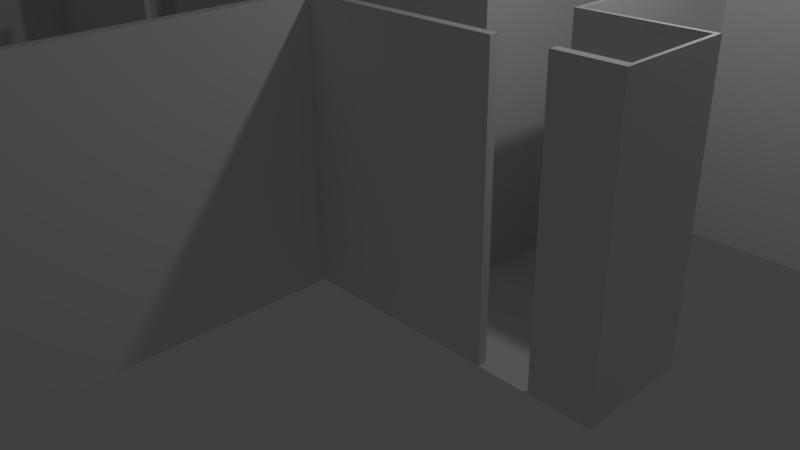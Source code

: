 # Source: cmike_6thfloor_wallexo.blend  (saved by Blender 2.76.0; exported with 4.5.12 LTS)
import bpy
from mathutils import Matrix  # noqa: F401  (used for matrix-valued properties, if any)

bpy.ops.wm.read_factory_settings(use_empty=True)
scene = bpy.context.scene
scene.name = 'Scene'

# ---- collections
col_collection_1 = bpy.data.collections.new('Collection 1'); scene.collection.children.link(col_collection_1)

# ---- materials (node trees are filled in below, after node groups)
mat_material = bpy.data.materials.new('Material')
mat_material.alpha_threshold = 0.0
mat_material.use_transparent_shadow = False
mat_material.roughness = 0.5
mat_material.line_color = (0.0, 0.0, 0.0, 1.0)

# ---- material node trees

# ---- world
world_world = bpy.data.worlds.new('World'); scene.world = world_world
world_world.color = (0.05088, 0.05088, 0.05088)
world_world.use_sun_shadow = False
world_world.sun_shadow_jitter_overblur = 0.0
world_world.cycles.sampling_method = 'MANUAL'
world_world.cycles.sample_map_resolution = 256

# ---- cameras
cam_camera = bpy.data.cameras.new('Camera')
cam_camera.clip_end = 100.0
cam_camera.lens = 35.0
cam_camera.sensor_width = 32.0
cam_camera.sensor_height = 18.0
cam_camera.ortho_scale = 7.314
cam_camera.dof.focus_distance = 0.0
cam_camera.dof.aperture_fstop = 128.0

# ---- lights
light_lamp = bpy.data.lights.new('Lamp', 'POINT')
light_lamp.transmission_factor = 0.0
light_lamp.cutoff_distance = 30.0
light_lamp.energy = 100.0
light_lamp.shadow_buffer_clip_start = 1.001
light_lamp.shadow_soft_size = 0.1
light_lamp.shadow_maximum_resolution = 0.006
light_lamp.use_absolute_resolution = True
light_lamp.cycles.use_multiple_importance_sampling = False

# ---- meshes
me_cube = bpy.data.meshes.new('Cube')
me_cube.from_pydata([(0.1054, -0.881, 0.0272), (0.0993, -5.93, 0.0272), (-0.03445, -5.93, 0.0272), (-0.02836, -0.881, 0.0272), (0.0969, -0.881, 3.464), (0.0993, -5.93, 3.464), (-0.3679, -5.93, 3.131), (-0.03719, -0.881, 3.464), (0.1054, -0.7744, 0.0272), (-0.02835, -0.7744, 0.0272), (0.09709, -0.7744, 3.464), (-0.03665, -0.7744, 3.464), (-2.634, -0.881, 0.0272), (-2.648, -0.881, 3.464), (-2.634, -0.7744, 0.0272), (-2.648, -0.7744, 3.464), (0.09931, -6.03, 0.0272), (-0.03444, -6.03, 0.0272), (0.09931, -6.03, 3.464), (-0.03444, -6.03, 3.464), (-1.982, -5.93, 0.0272), (-1.676, -5.93, 3.131), (-1.982, -6.03, 0.0272), (-1.982, -6.03, 3.464), (-2.111, -5.93, 0.0272), (-2.111, -5.93, 3.464), (-2.112, -6.03, 0.0272), (-2.112, -6.03, 3.464), (-1.977, -7.416, 0.0272), (-1.977, -7.416, 3.464), (-2.234, -7.414, 0.1549), (-2.234, -7.414, 3.337), (-1.977, -7.546, 0.0272), (-1.977, -7.546, 3.464), (-2.106, -7.546, 0.0272), (-2.106, -7.546, 3.464), (-6.168, -7.357, 0.1549), (-6.168, -7.357, 3.337), (-6.296, -7.484, 0.0272), (-6.296, -7.484, 3.464), (-6.414, -7.354, 0.0272), (-6.414, -7.354, 3.464), (-6.414, -7.484, 0.0272), (-6.414, -7.484, 3.464), (-6.296, -1.013, 0.1715), (-6.296, -1.013, 3.32), (-6.414, -0.8683, 0.0272), (-6.414, -0.8683, 3.464), (-5.471, -0.6873, 0.4199), (-5.471, -0.6873, 3.358), (-6.414, -0.7933, 0.0272), (-6.414, -0.7933, 3.464), (-3.573, -0.8683, 0.0272), (-3.573, -0.8683, 3.464), (-3.573, -0.7933, 0.0272), (-3.573, -0.7933, 3.464), (-5.471, 0.4629, 0.4199), (-5.471, 0.4629, 3.358), (-6.414, 0.5689, 0.0272), (-6.414, 0.5689, 3.464), (-5.47, 0.6734, 0.0272), (-5.47, 0.6734, 3.464), (-6.414, 0.6734, 0.0272), (-6.414, 0.6734, 3.464), (-3.841, 0.5689, 0.0272), (-3.841, 0.5689, 3.464), (-3.841, 0.6734, 0.0272), (-3.841, 0.6734, 3.464), (-3.77, 0.5689, 0.0272), (-3.77, 0.5689, 3.464), (-3.77, 0.6734, 0.0272), (-3.77, 0.6734, 3.464), (-3.018, 0.5689, 0.0272), (-3.031, 0.5689, 3.464), (-3.018, 0.6734, 0.0272), (-3.031, 0.6734, 3.464), (-2.899, 0.5689, 0.0272), (-2.912, 0.5689, 3.464), (-2.899, 0.6734, 0.0272), (-2.912, 0.6734, 3.464), (-1.004, 0.5689, 0.0272), (-1.013, 0.5689, 3.464), (-1.004, 0.6734, 0.0272), (-1.013, 0.6734, 3.464), (-0.904, 0.5689, 0.0272), (-0.9134, 0.5689, 3.464), (-0.904, 0.6734, 0.0272), (-0.9134, 0.6734, 3.464), (-0.05492, 0.5689, 0.0272), (-0.072, 0.5689, 3.464), (-0.05492, 0.6734, 0.0272), (-0.072, 0.6734, 3.464), (0.01766, 0.5689, 0.0272), (0.0009125, 0.5689, 3.464), (0.01766, 0.6734, 0.0272), (0.0009125, 0.6734, 3.464), (1.219, 0.5689, 0.0272), (1.207, 0.5689, 3.464), (1.219, 0.6734, 0.0272), (1.207, 0.6734, 3.464), (1.306, 0.5689, 0.0272), (1.294, 0.5689, 3.464), (1.306, 0.6734, 0.0272), (1.294, 0.6734, 3.464), (1.205, 3.454, 0.0272), (1.197, 3.454, 3.464), (1.293, 3.454, 0.0272), (1.285, 3.454, 3.464), (1.204, 3.537, 0.0272), (1.197, 3.537, 3.464), (1.293, 3.537, 0.0272), (1.285, 3.537, 3.464), (0.203, 3.454, 0.0272), (0.1958, 3.454, 3.464), (0.2029, 3.537, 0.0272), (0.1957, 3.537, 3.464), (2.518, -0.881, 0.0272), (2.509, -0.881, 3.464), (2.518, -0.7744, 0.0272), (2.509, -0.7744, 3.464), (2.612, -0.881, 0.0272), (2.604, -0.881, 3.464), (2.612, -0.7744, 0.0272), (2.604, -0.7744, 3.464), (3.248, -0.881, 0.0272), (3.232, -0.881, 3.464), (3.248, -0.7744, 0.0272), (3.232, -0.7744, 3.464), (3.325, -0.881, 0.0272), (3.31, -0.881, 3.464), (3.325, -0.7744, 0.0272), (3.31, -0.7744, 3.464), (3.951, -0.881, 0.0272), (3.939, -0.881, 3.464), (3.949, -0.6903, 0.4067), (3.938, -0.6903, 3.38), (3.994, -0.881, 0.0272), (3.981, -0.881, 3.464), (3.994, -0.7744, 0.0272), (3.981, -0.7744, 3.464), (3.946, 0.3786, 0.4067), (3.937, 0.3786, 3.38), (3.988, 0.4627, 0.02721), (3.979, 0.4627, 3.464), (3.945, 0.5219, 0.02721), (3.936, 0.5219, 3.464), (3.988, 0.5219, 0.02721), (3.979, 0.5219, 3.464), (2.549, 0.4627, 0.02721), (2.542, 0.4627, 3.464), (2.549, 0.5219, 0.02721), (2.542, 0.5219, 3.464), (2.489, 0.4627, 0.02721), (2.483, 0.4627, 3.464), (2.489, 0.5219, 0.02721), (2.483, 0.5219, 3.464), (2.554, 3.382, 0.02721), (2.543, 3.382, 3.464), (2.495, 3.382, 0.02721), (2.484, 3.382, 3.464), (2.554, 3.457, 0.02721), (2.543, 3.457, 3.464), (2.495, 3.457, 0.02721), (2.484, 3.457, 3.464), (-2.106, -7.416, 0.0272), (-2.106, -7.416, 3.464), (-6.296, -7.21, 0.1715), (-6.296, -7.21, 3.32), (-6.296, -7.354, 0.0272), (-6.296, -7.354, 3.464), (-6.296, -0.8683, 0.0272), (-6.296, -0.8683, 3.464), (-2.235, -7.414, 1.256), (-6.169, -7.357, 1.256), (-3.787, -7.385, 0.1549), (-3.787, -7.385, 3.337), (-3.788, -7.385, 1.256), (-6.297, -7.21, 1.256), (-6.297, -1.013, 1.256), (-6.302, -4.111, 0.1715), (-6.302, -4.111, 3.32), (-6.303, -4.111, 1.256), (-5.471, -0.7933, 0.0272), (-5.471, -0.7933, 3.464), (-5.471, 0.5689, 0.0272), (-5.471, 0.5689, 3.464), (-2.235, -7.414, 1.394), (-6.169, -7.357, 1.394), (-3.789, -7.385, 1.394), (-6.297, -7.21, 1.4), (-6.297, -1.013, 1.4), (-6.303, -4.111, 1.4), (-2.235, -7.516, 1.394), (-2.234, -7.516, 3.337), (-6.17, -7.458, 1.394), (-6.168, -7.458, 3.337), (-3.787, -7.487, 3.337), (-3.789, -7.487, 1.394), (-6.393, -7.21, 1.4), (-6.392, -7.21, 3.32), (-6.398, -4.111, 3.32), (-6.399, -4.111, 1.4), (-5.559, -0.6873, 0.4199), (-5.559, -0.6873, 3.358), (-5.559, 0.4629, 0.4199), (-5.559, 0.4629, 3.358), (3.951, -0.7744, 0.0272), (3.939, -0.7744, 3.464), (3.945, 0.4627, 0.02721), (3.936, 0.4627, 3.464), (3.977, -0.6903, 0.4067), (3.966, -0.6903, 3.38), (3.973, 0.3786, 0.4067), (3.964, 0.3786, 3.38), (-0.3679, -5.93, 2.637), (-1.591, -5.93, 2.637), (-0.976, -5.93, 3.131), (-0.9943, -5.93, 0.0272), (-0.976, -5.93, 2.637), (-0.03445, -5.93, 1.746), (-0.03445, -5.93, 3.464), (-1.918, -5.93, 1.746), (-1.982, -5.93, 3.464), (-0.9943, -5.93, 3.464), (-0.976, -5.93, 1.746), (-0.2926, -5.93, 2.519), (-0.2926, -5.93, 3.206), (-1.67, -5.93, 2.519), (-1.75, -5.93, 3.206), (-0.9875, -5.93, 3.206), (-0.976, -5.93, 2.519), (-0.3679, -5.984, 2.637), (-0.3679, -5.984, 3.131), (-1.586, -5.984, 2.637), (-1.67, -5.984, 3.131), (-0.976, -5.984, 3.131), (-0.976, -5.984, 2.637), (-0.2926, -5.889, 2.519), (-0.2926, -5.889, 3.206), (-1.664, -5.889, 2.519), (-1.749, -5.889, 3.206), (-0.9814, -5.889, 3.206), (-0.976, -5.889, 2.519), (-0.3679, -5.889, 2.637), (-0.3679, -5.889, 3.131), (-1.595, -5.889, 2.637), (-1.679, -5.889, 3.131), (-0.9761, -5.889, 3.131), (-0.976, -5.889, 2.637), (3.529, 3.38, 0.03034), (3.529, 3.38, 3.467), (3.529, 3.456, 0.03034), (3.529, 3.456, 3.467), (1.204, 5.745, 0.0272), (1.293, 5.745, 0.0272), (0.2029, 5.745, 0.0272), (2.554, 5.745, 0.02721), (2.495, 5.745, 0.02721), (3.529, 5.745, 0.03034), (1.204, 5.839, 0.0272), (1.293, 5.839, 0.0272), (0.2029, 5.839, 0.0272), (2.554, 5.839, 0.02721), (2.495, 5.839, 0.02721), (3.529, 5.839, 0.03034), (1.293, 5.745, 3.661), (1.204, 5.745, 3.661), (0.2029, 5.745, 3.661), (2.495, 5.745, 3.661), (2.554, 5.745, 3.661), (3.529, 5.745, 3.664), (1.293, 5.839, 3.661), (1.204, 5.839, 3.661), (0.2029, 5.839, 3.661), (2.495, 5.839, 3.661), (2.554, 5.839, 3.661), (3.529, 5.839, 3.664), (-1.246, 3.454, 0.0272), (-1.26, 3.454, 3.464), (-1.246, 3.537, 0.0272), (-1.26, 3.537, 3.464), (4.98, 3.38, 0.03034), (4.98, 3.38, 3.467), (4.98, 3.456, 0.03034), (4.98, 3.456, 3.467), (-1.246, 5.839, 0.0272), (-1.246, 5.745, 0.0272), (4.98, 5.839, 0.03034), (4.98, 5.745, 0.03034), (-1.246, 5.839, 3.661), (-1.246, 5.745, 3.661), (4.98, 5.839, 3.664), (4.98, 5.745, 3.664), (-29.13, 21.01, 0.0272), (-29.26, 21.01, 3.464), (-29.13, 21.1, 0.0272), (-29.26, 21.1, 3.464), (32.89, 20.94, 0.03034), (32.89, 20.94, 3.467), (32.89, 21.02, 0.03034), (32.89, 21.02, 3.467), (-29.13, 23.4, 0.0272), (-29.13, 23.31, 0.0272), (32.89, 23.4, 0.03034), (32.89, 23.31, 0.03034), (-29.13, 23.4, 3.661), (-29.13, 23.31, 3.661), (32.89, 23.4, 3.664), (32.89, 23.31, 3.664), (7.517, 3.382, 0.03034), (10.05, 3.931, 0.03034), (12.59, 5.299, 0.03034), (15.13, 7.126, 0.03034), (17.67, 9.512, 0.03034), (20.2, 12.1, 0.03034), (22.74, 14.68, 0.03034), (25.28, 17.04, 0.03034), (27.82, 19.14, 0.03034), (30.35, 20.46, 0.03034), (30.35, 20.46, 3.467), (27.82, 19.14, 3.467), (25.28, 17.19, 3.467), (22.74, 14.83, 3.467), (20.2, 12.25, 3.467), (17.67, 9.664, 3.467), (15.13, 7.278, 3.467), (12.59, 5.299, 3.467), (10.05, 3.931, 3.467), (7.517, 3.382, 3.467), (7.517, 3.458, 3.467), (10.05, 4.007, 3.467), (12.59, 5.374, 3.467), (15.13, 7.354, 3.467), (17.67, 9.74, 3.467), (20.2, 12.33, 3.467), (22.74, 14.9, 3.467), (25.28, 17.27, 3.467), (27.82, 19.21, 3.467), (30.35, 20.53, 3.467), (30.35, 20.53, 0.03034), (27.82, 19.21, 0.03034), (25.28, 17.27, 0.03034), (22.74, 14.9, 0.03034), (20.2, 12.33, 0.03034), (17.67, 9.74, 0.03034), (15.13, 7.354, 0.03034), (12.59, 5.374, 0.03034), (10.05, 4.007, 0.03034), (7.517, 3.458, 0.03034), (7.517, 5.747, 0.03034), (10.05, 6.296, 0.03034), (12.59, 7.663, 0.03034), (15.13, 9.643, 0.03034), (17.67, 12.03, 0.03034), (20.2, 14.61, 0.03034), (22.74, 17.19, 0.03034), (25.28, 19.56, 0.03034), (27.82, 21.5, 0.03034), (30.35, 22.82, 0.03034), (30.35, 22.91, 0.03034), (27.82, 21.6, 0.03034), (25.28, 19.65, 0.03034), (22.74, 17.29, 0.03034), (20.2, 14.71, 0.03034), (17.67, 12.12, 0.03034), (15.13, 9.737, 0.03034), (12.59, 7.757, 0.03034), (10.05, 6.39, 0.03034), (7.517, 5.841, 0.03034), (7.517, 5.841, 3.664), (10.05, 6.39, 3.664), (12.59, 7.757, 3.664), (15.13, 9.737, 3.664), (17.67, 12.12, 3.664), (20.2, 14.71, 3.664), (22.74, 17.29, 3.664), (25.28, 19.65, 3.664), (27.82, 21.6, 3.664), (30.35, 22.91, 3.664), (30.35, 22.82, 3.664), (27.82, 21.5, 3.664), (25.28, 19.56, 3.664), (22.74, 17.19, 3.664), (20.2, 14.61, 3.664), (17.67, 12.03, 3.664), (15.13, 9.643, 3.664), (12.59, 7.663, 3.664), (10.05, 6.296, 3.664), (7.517, 5.747, 3.664), (-3.613, 5.745, 3.661), (-6.148, 6.241, 3.661), (-8.683, 7.566, 3.661), (-11.22, 9.514, 3.661), (-13.75, 11.88, 3.661), (-16.29, 14.46, 3.661), (-18.82, 17.04, 3.661), (-21.36, 19.42, 3.661), (-23.89, 21.39, 3.661), (-26.43, 22.76, 3.661), (-26.43, 22.76, 0.0272), (-23.89, 21.39, 0.0272), (-21.36, 19.42, 0.0272), (-18.82, 17.04, 0.0272), (-16.29, 14.46, 0.0272), (-13.75, 11.88, 0.0272), (-11.22, 9.514, 0.0272), (-8.683, 7.566, 0.0272), (-6.148, 6.241, 0.0272), (-3.613, 5.745, 0.0272), (-26.43, 22.85, 0.0272), (-23.89, 21.49, 0.0272), (-21.36, 19.51, 0.0272), (-18.82, 17.13, 0.0272), (-16.29, 14.55, 0.0272), (-13.75, 11.97, 0.0272), (-11.22, 9.608, 0.0272), (-8.683, 7.66, 0.0272), (-6.148, 6.335, 0.0272), (-3.613, 5.839, 0.0272), (-26.43, 22.85, 3.661), (-23.89, 21.49, 3.661), (-21.36, 19.51, 3.661), (-18.82, 17.13, 3.661), (-16.29, 14.55, 3.661), (-13.75, 11.97, 3.661), (-11.22, 9.608, 3.661), (-8.683, 7.66, 3.661), (-6.148, 6.335, 3.661), (-3.613, 5.839, 3.661), (-3.906, 3.545, 0.0272), (-6.441, 4.148, 0.0272), (-8.976, 5.555, 0.0272), (-11.51, 7.562, 0.0272), (-14.05, 9.962, 0.0272), (-16.58, 12.55, 0.0272), (-19.11, 15.12, 0.0272), (-21.65, 17.46, 0.0272), (-24.18, 19.38, 0.0272), (-26.72, 20.66, 0.0272), (-26.84, 20.65, 3.464), (-24.3, 19.37, 3.464), (-21.75, 17.44, 3.464), (-19.21, 15.08, 3.464), (-16.66, 12.49, 3.464), (-14.11, 9.897, 3.464), (-11.57, 7.495, 3.464), (-9.023, 5.496, 3.464), (-6.477, 4.108, 3.464), (-3.931, 3.54, 3.464), (-26.84, 20.57, 3.464), (-24.3, 19.28, 3.464), (-21.75, 17.35, 3.464), (-19.21, 14.99, 3.464), (-16.66, 12.41, 3.464), (-14.11, 9.814, 3.464), (-11.57, 7.412, 3.464), (-9.023, 5.413, 3.464), (-6.477, 4.025, 3.464), (-3.931, 3.458, 3.464), (-3.906, 3.462, 0.0272), (-6.441, 4.065, 0.0272), (-8.976, 5.473, 0.0272), (-11.51, 7.479, 0.0272), (-14.05, 9.879, 0.0272), (-16.58, 12.47, 0.0272), (-19.11, 15.04, 0.0272), (-21.65, 17.38, 0.0272), (-24.18, 19.3, 0.0272), (-26.72, 20.58, 0.0272), (3.233, -0.881, 3.234), (3.233, -0.7744, 3.234), (3.311, -0.881, 3.234), (3.311, -0.7744, 3.234), (3.94, -0.881, 3.234), (3.94, -0.7744, 3.234), (3.982, -0.881, 3.234), (3.982, -0.7744, 3.234), (3.937, 0.4627, 3.234), (3.98, 0.4627, 3.234), (3.937, 0.5219, 3.234), (3.979, 0.5219, 3.234), (2.543, 0.4627, 3.234), (2.543, 0.5219, 3.234), (2.484, 0.4627, 3.234), (2.484, 0.5219, 3.234), (2.543, 3.382, 3.234), (2.484, 3.382, 3.234), (2.543, 3.457, 3.234), (2.484, 3.457, 3.234), (3.939, -0.6903, 3.181), (3.937, 0.3786, 3.181), (3.967, -0.6903, 3.181), (3.965, 0.3786, 3.181), (3.529, 3.38, 3.237), (3.529, 3.456, 3.237), (4.98, 3.38, 3.237), (4.98, 3.456, 3.237), (32.89, 20.94, 3.237), (7.517, 3.458, 3.237), (10.05, 4.007, 3.237), (12.59, 5.374, 3.237), (15.13, 7.354, 3.237), (17.67, 9.74, 3.237), (20.2, 12.33, 3.237), (22.74, 14.9, 3.237), (25.28, 17.27, 3.237), (27.82, 19.21, 3.237), (30.35, 20.53, 3.237), (7.517, 3.382, 3.237), (10.05, 3.931, 3.237), (12.59, 5.299, 3.237), (15.13, 7.126, 3.237), (17.67, 9.512, 3.237), (20.2, 12.1, 3.237), (22.74, 14.68, 3.237), (25.28, 17.04, 3.237), (27.82, 19.14, 3.237), (30.35, 20.46, 3.237), (3.557, 3.406, 0.03034), (2.582, 3.407, 0.02721), (5.008, 3.406, 0.03034), (7.545, 3.408, 0.03034), (30.38, 20.48, 0.03034), (27.84, 19.16, 0.03034), (25.31, 17.22, 0.03034), (22.77, 14.85, 0.03034), (20.23, 12.28, 0.03034), (17.69, 9.69, 0.03034), (15.16, 7.304, 0.03034), (12.62, 5.324, 0.03034), (10.08, 3.957, 0.03034), (7.545, 3.408, 3.237), (10.08, 3.957, 3.237), (12.62, 5.324, 3.237), (15.16, 7.304, 3.237), (17.69, 9.69, 3.237), (20.23, 12.28, 3.237), (22.77, 14.85, 3.237), (25.31, 17.22, 3.237), (27.84, 19.16, 3.237), (30.38, 20.48, 3.237), (2.571, 3.407, 3.234), (3.557, 3.406, 3.237), (5.008, 3.406, 3.237)], [], [(0, 1, 2, 3), (4, 7, 220, 5), (0, 4, 5, 1), (5, 220, 19, 18), (2, 219, 220, 7, 3), (10, 4, 117, 119), (10, 8, 9, 11), (7, 4, 10, 11), (9, 3, 12, 14), (0, 3, 9, 8), (12, 13, 15, 14), (3, 7, 13, 12), (7, 11, 15, 13), (11, 9, 14, 15), (16, 18, 19, 17), (19, 220, 223, 222, 23), (1, 5, 18, 16), (2, 1, 16, 17), (20, 22, 26, 24), (17, 19, 23, 22), (224, 217, 20, 221), (2, 17, 22, 20, 217), (25, 24, 26, 27), (23, 27, 165, 29), (23, 222, 25, 27), (222, 221, 20, 24, 25), (164, 28, 32, 34), (22, 23, 29, 28), (26, 22, 28, 164), (27, 26, 164, 165), (32, 33, 35, 34), (28, 29, 33, 32), (29, 165, 35, 33), (164, 34, 38, 168), (168, 38, 42, 40), (34, 35, 39, 38), (176, 174, 36, 173), (35, 165, 169, 39), (41, 40, 42, 43), (40, 41, 47, 46), (39, 169, 41, 43), (38, 39, 43, 42), (47, 171, 183, 51), (168, 40, 46, 170), (181, 179, 44, 178), (41, 169, 171, 47), (182, 50, 58, 184), (46, 47, 51, 50), (170, 46, 50, 182), (183, 171, 53, 55), (53, 52, 54, 55), (182, 183, 55, 54), (170, 182, 54, 52), (171, 170, 52, 53), (58, 59, 63, 62), (48, 56, 204, 202), (51, 183, 185, 59), (50, 51, 59, 58), (61, 60, 62, 63), (184, 58, 62, 60), (60, 61, 67, 66), (59, 185, 61, 63), (67, 65, 69, 71), (61, 185, 65, 67), (185, 184, 64, 65), (184, 60, 66, 64), (68, 72, 74, 70), (66, 67, 71, 70), (64, 66, 70, 68), (65, 64, 68, 69), (72, 74, 78, 76), (79, 77, 81, 83), (73, 72, 76, 77), (75, 73, 77, 79), (74, 75, 79, 78), (80, 82, 86, 84), (78, 79, 83, 82), (76, 78, 82, 80), (77, 76, 80, 81), (89, 91, 90, 88), (81, 80, 84, 85), (83, 81, 85, 87), (82, 83, 87, 86), (91, 89, 93, 95), (85, 84, 86, 87), (74, 72, 73, 75), (68, 70, 71, 69), (92, 94, 98, 96), (90, 91, 95, 94), (88, 90, 94, 92), (89, 88, 92, 93), (99, 97, 101, 103), (93, 92, 96, 97), (95, 93, 97, 99), (94, 95, 99, 98), (101, 100, 102, 103), (103, 102, 106, 107), (96, 98, 102, 100), (97, 96, 100, 101), (105, 107, 111, 109), (102, 98, 104, 106), (98, 99, 105, 104), (99, 103, 107, 105), (108, 109, 111, 110), (105, 109, 115, 113), (106, 104, 108, 110), (107, 106, 110, 111), (258, 288, 292, 270), (104, 105, 113, 112), (108, 104, 112, 114), (109, 108, 114, 115), (116, 118, 122, 120), (4, 0, 116, 117), (8, 10, 119, 118), (0, 8, 118, 116), (90, 86, 84, 88), (117, 116, 120, 121), (119, 117, 121, 123), (118, 119, 123, 122), (124, 126, 130, 128), (470, 469, 125, 127), (120, 124, 126, 122), (121, 120, 122, 123), (471, 128, 132, 473), (469, 124, 128, 471), (127, 125, 129, 131), (470, 127, 131, 472), (207, 133, 137, 139), (131, 129, 133, 207), (472, 131, 207, 474), (128, 130, 206, 132), (475, 136, 138, 476), (138, 206, 208, 142), (132, 206, 138, 136), (473, 132, 136, 475), (142, 208, 144, 146), (140, 134, 210, 212), (207, 139, 143, 209), (476, 138, 142, 478), (479, 145, 147, 480), (478, 142, 146, 480), (209, 143, 147, 145), (144, 208, 148, 150), (150, 148, 152, 154), (479, 144, 150, 482), (209, 145, 151, 149), (477, 209, 149, 481), (483, 153, 155, 484), (481, 149, 153, 483), (149, 151, 155, 153), (155, 151, 157, 159), (156, 158, 162, 160), (150, 154, 158, 156), (484, 155, 159, 486), (482, 150, 156, 485), (487, 160, 162, 488), (161, 157, 250, 252), (159, 157, 161, 163), (486, 159, 163, 488), (20, 217, 2, 3, 12, 14, 54, 52, 170, 168, 164, 26, 24), (8, 118, 122, 126, 130, 206, 208, 148, 150, 154, 158, 162, 110, 106, 102, 100, 96, 92, 88, 84, 80, 76, 72, 68, 64, 184, 182, 54, 14, 9), (30, 172, 186, 31, 165, 164), (37, 187, 173, 36, 168, 169), (36, 174, 30, 164, 168), (31, 175, 37, 169, 165), (166, 177, 189, 167, 169, 168), (45, 190, 178, 44, 170, 171), (44, 179, 166, 168, 170), (167, 180, 45, 171, 169), (188, 176, 173, 187), (186, 172, 176, 188), (172, 30, 174, 176), (191, 181, 178, 190), (189, 177, 181, 191), (177, 166, 179, 181), (48, 49, 183, 182), (57, 56, 184, 185), (56, 48, 182, 184), (49, 57, 185, 183), (187, 37, 195, 194), (175, 31, 193, 196), (167, 189, 198, 199), (180, 191, 190, 45), (193, 192, 197, 196), (196, 197, 194, 195), (186, 188, 197, 192), (37, 175, 196, 195), (188, 187, 194, 197), (31, 186, 192, 193), (199, 198, 201, 200), (191, 180, 200, 201), (189, 191, 201, 198), (180, 167, 199, 200), (203, 202, 204, 205), (49, 48, 202, 203), (57, 49, 203, 205), (56, 57, 205, 204), (489, 134, 206, 474), (490, 141, 209, 477), (134, 140, 208, 206), (141, 135, 207, 209), (491, 211, 213, 492), (489, 135, 211, 491), (135, 141, 213, 211), (490, 140, 212, 492), (219, 2, 217, 224), (218, 215, 233, 236), (225, 226, 220, 219), (228, 227, 221, 222), (229, 228, 222, 223), (226, 229, 223, 220), (227, 230, 224, 221), (230, 225, 219, 224), (229, 226, 238, 241), (21, 215, 245, 246), (215, 218, 248, 245), (228, 229, 241, 240), (214, 6, 244, 243), (225, 230, 242, 237), (232, 231, 236, 233, 234, 235), (21, 216, 235, 234), (6, 214, 231, 232), (214, 218, 236, 231), (216, 6, 232, 235), (215, 21, 234, 233), (243, 244, 238, 237), (246, 245, 239, 240), (247, 246, 240, 241), (244, 247, 241, 238), (245, 248, 242, 239), (248, 243, 237, 242), (218, 214, 243, 248), (226, 225, 237, 238), (216, 21, 246, 247), (230, 227, 239, 242), (227, 228, 240, 239), (6, 216, 247, 244), (114, 112, 277, 279), (487, 161, 252, 494), (156, 160, 251, 249), (485, 156, 249, 493), (162, 160, 256, 257), (114, 108, 253, 255), (110, 162, 257, 254), (251, 258, 256, 160), (110, 254, 253, 108), (254, 257, 268, 265), (252, 250, 282, 284), (262, 263, 274, 275), (257, 256, 269, 268), (259, 261, 273, 272), (265, 268, 274, 271), (267, 266, 272, 273), (270, 276, 275, 269), (268, 269, 275, 274), (265, 271, 272, 266), (254, 265, 266, 253), (263, 260, 271, 274), (258, 270, 269, 256), (259, 272, 271, 260), (113, 115, 280, 278), (255, 253, 266, 267), (262, 275, 276, 264), (359, 303, 304, 358), (439, 438, 295, 296), (409, 399, 302, 301), (399, 398, 306, 302), (261, 255, 286, 285), (276, 291, 287, 264), (267, 273, 289, 290), (264, 287, 288, 258), (273, 261, 285, 289), (270, 292, 291, 276), (493, 249, 281, 495), (112, 113, 278, 277), (494, 252, 284, 496), (255, 267, 290, 286), (115, 114, 279, 280), (249, 251, 283, 281), (293, 294, 296, 295), (298, 497, 297, 299, 300), (303, 307, 308, 304), (301, 302, 306, 305), (449, 439, 296, 294), (419, 409, 301, 305), (438, 468, 293, 295), (398, 419, 305, 306), (517, 318, 297, 497), (379, 308, 307, 378), (339, 507, 338, 300, 299), (358, 304, 308, 379), (318, 339, 299, 297), (378, 307, 303, 359), (338, 319, 298, 300), (468, 449, 294, 293), (284, 282, 328, 329), (329, 328, 327, 330), (330, 327, 326, 331), (331, 326, 325, 332), (332, 325, 324, 333), (333, 324, 323, 334), (334, 323, 322, 335), (335, 322, 321, 336), (336, 321, 320, 337), (337, 320, 319, 338), (281, 283, 348, 309), (309, 348, 347, 310), (310, 347, 346, 311), (311, 346, 345, 312), (312, 345, 344, 313), (313, 344, 343, 314), (314, 343, 342, 315), (315, 342, 341, 316), (316, 341, 340, 317), (317, 340, 339, 318), (496, 284, 329, 498), (498, 329, 330, 499), (499, 330, 331, 500), (500, 331, 332, 501), (501, 332, 333, 502), (502, 333, 334, 503), (503, 334, 335, 504), (504, 335, 336, 505), (505, 336, 337, 506), (506, 337, 338, 507), (495, 281, 309, 508), (508, 309, 310, 509), (509, 310, 311, 510), (510, 311, 312, 511), (511, 312, 313, 512), (512, 313, 314, 513), (513, 314, 315, 514), (514, 315, 316, 515), (515, 316, 317, 516), (516, 317, 318, 517), (291, 369, 368, 287), (369, 370, 367, 368), (370, 371, 366, 367), (371, 372, 365, 366), (372, 373, 364, 365), (373, 374, 363, 364), (374, 375, 362, 363), (375, 376, 361, 362), (376, 377, 360, 361), (377, 378, 359, 360), (288, 349, 388, 292), (349, 350, 387, 388), (350, 351, 386, 387), (351, 352, 385, 386), (352, 353, 384, 385), (353, 354, 383, 384), (354, 355, 382, 383), (355, 356, 381, 382), (356, 357, 380, 381), (357, 358, 379, 380), (292, 388, 369, 291), (388, 387, 370, 369), (387, 386, 371, 370), (386, 385, 372, 371), (385, 384, 373, 372), (384, 383, 374, 373), (383, 382, 375, 374), (382, 381, 376, 375), (381, 380, 377, 376), (380, 379, 378, 377), (287, 368, 349, 288), (368, 367, 350, 349), (367, 366, 351, 350), (366, 365, 352, 351), (365, 364, 353, 352), (364, 363, 354, 353), (363, 362, 355, 354), (362, 361, 356, 355), (361, 360, 357, 356), (360, 359, 358, 357), (290, 289, 428, 389), (389, 428, 427, 390), (390, 427, 426, 391), (391, 426, 425, 392), (392, 425, 424, 393), (393, 424, 423, 394), (394, 423, 422, 395), (395, 422, 421, 396), (396, 421, 420, 397), (397, 420, 419, 398), (289, 285, 418, 428), (428, 418, 417, 427), (427, 417, 416, 426), (426, 416, 415, 425), (425, 415, 414, 424), (424, 414, 413, 423), (423, 413, 412, 422), (422, 412, 411, 421), (421, 411, 410, 420), (420, 410, 409, 419), (286, 290, 389, 408), (408, 389, 390, 407), (407, 390, 391, 406), (406, 391, 392, 405), (405, 392, 393, 404), (404, 393, 394, 403), (403, 394, 395, 402), (402, 395, 396, 401), (401, 396, 397, 400), (400, 397, 398, 399), (285, 286, 408, 418), (418, 408, 407, 417), (417, 407, 406, 416), (416, 406, 405, 415), (415, 405, 404, 414), (414, 404, 403, 413), (413, 403, 402, 412), (412, 402, 401, 411), (411, 401, 400, 410), (410, 400, 399, 409), (277, 278, 458, 459), (459, 458, 457, 460), (460, 457, 456, 461), (461, 456, 455, 462), (462, 455, 454, 463), (463, 454, 453, 464), (464, 453, 452, 465), (465, 452, 451, 466), (466, 451, 450, 467), (467, 450, 449, 468), (279, 277, 459, 429), (429, 459, 460, 430), (430, 460, 461, 431), (431, 461, 462, 432), (432, 462, 463, 433), (433, 463, 464, 434), (434, 464, 465, 435), (435, 465, 466, 436), (436, 466, 467, 437), (437, 467, 468, 438), (278, 280, 448, 458), (458, 448, 447, 457), (457, 447, 446, 456), (456, 446, 445, 455), (455, 445, 444, 454), (454, 444, 443, 453), (453, 443, 442, 452), (452, 442, 441, 451), (451, 441, 440, 450), (450, 440, 439, 449), (280, 279, 429, 448), (448, 429, 430, 447), (447, 430, 431, 446), (446, 431, 432, 445), (445, 432, 433, 444), (444, 433, 434, 443), (443, 434, 435, 442), (442, 435, 436, 441), (441, 436, 437, 440), (440, 437, 438, 439), (288, 258, 251, 283, 348, 347, 346, 345, 344, 343, 342, 341, 340, 339, 299, 304, 358, 357, 356, 355, 354, 353, 352, 351, 350, 349), (255, 286, 408, 407, 406, 405, 404, 403, 402, 401, 400, 399, 302, 295, 438, 437, 436, 435, 434, 433, 432, 431, 430, 429, 279, 114), (302, 306, 296, 295), (304, 299, 300, 308), (320, 516, 517, 319), (321, 515, 516, 320), (322, 514, 515, 321), (323, 513, 514, 322), (324, 512, 513, 323), (325, 511, 512, 324), (326, 510, 511, 325), (327, 509, 510, 326), (328, 508, 509, 327), (282, 495, 508, 328), (348, 283, 520, 521), (251, 160, 519, 518), (498, 499, 532, 531), (506, 507, 540, 539), (343, 344, 527, 526), (499, 500, 533, 532), (487, 494, 542, 541), (342, 343, 526, 525), (500, 501, 534, 533), (283, 251, 518, 520), (319, 517, 497, 298), (341, 342, 525, 524), (250, 493, 495, 282), (157, 485, 493, 250), (501, 502, 535, 534), (141, 490, 492, 213), (134, 489, 491, 210), (210, 491, 492, 212), (140, 490, 477, 208), (135, 489, 474, 207), (158, 486, 488, 162), (161, 487, 488, 163), (151, 482, 485, 157), (154, 484, 486, 158), (148, 481, 483, 152), (152, 483, 484, 154), (208, 477, 481, 148), (145, 479, 482, 151), (143, 478, 480, 147), (144, 479, 480, 146), (139, 476, 478, 143), (133, 473, 475, 137), (137, 475, 476, 139), (130, 472, 474, 206), (126, 470, 472, 130), (125, 469, 471, 129), (129, 471, 473, 133), (126, 124, 469, 470), (523, 539, 540, 522), (524, 538, 539, 523), (525, 537, 538, 524), (526, 536, 537, 525), (527, 535, 536, 526), (528, 534, 535, 527), (529, 533, 534, 528), (530, 532, 533, 529), (521, 531, 532, 530), (520, 543, 531, 521), (518, 542, 543, 520), (519, 541, 542, 518), (344, 345, 528, 527), (505, 506, 539, 538), (496, 498, 531, 543), (345, 346, 529, 528), (504, 505, 538, 537), (346, 347, 530, 529), (503, 504, 537, 536), (339, 340, 523, 522), (160, 487, 541, 519), (494, 496, 543, 542), (347, 348, 521, 530), (502, 503, 536, 535), (340, 341, 524, 523), (507, 339, 522, 540)])
me_cube.materials.append(mat_material)
me_cube.use_remesh_preserve_volume = False
me_cube.use_remesh_preserve_attributes = False
me_cube.use_mirror_vertex_groups = False
me_cube.update()

# ---- objects
ob_cube = bpy.data.objects.new('Cube', me_cube)
ob_lamp = bpy.data.objects.new('Lamp', light_lamp)
ob_camera = bpy.data.objects.new('Camera', cam_camera)

# ---- transforms, parenting, visibility, modifiers, constraints
ob_cube.location = (0.0, 0.0, 0.0)
ob_cube.lock_rotations_4d = False
ob_cube.empty_display_type = 'ARROWS'
ob_cube.lineart.crease_threshold = 0.0
ob_lamp.location = (4.076, 1.005, 5.904)
ob_lamp.rotation_euler = (0.6503, 0.05522, 1.866)
ob_lamp.lock_rotations_4d = False
ob_lamp.empty_display_type = 'ARROWS'
ob_lamp.color = (0.0, 0.0, 0.0, 0.0)
ob_lamp.lineart.crease_threshold = 0.0
ob_camera.location = (7.481, -6.508, 5.344)
ob_camera.rotation_euler = (1.109, 0.01082, 0.8149)
ob_camera.lock_rotations_4d = False
ob_camera.empty_display_type = 'ARROWS'
ob_camera.color = (0.0, 0.0, 0.0, 0.0)
ob_camera.display_type = 'WIRE'
ob_camera.lineart.crease_threshold = 0.0

# ---- collection membership
col_collection_1.objects.link(ob_cube)
col_collection_1.objects.link(ob_lamp)
col_collection_1.objects.link(ob_camera)

# ---- scene / render settings (as saved in the file)
scene.camera = ob_camera
scene.frame_start = 1; scene.frame_end = 1; scene.frame_set(1)
scene.render.engine = 'BLENDER_EEVEE_NEXT'
scene.render.resolution_percentage = 50
scene.render.dither_intensity = 0.0
scene.cycles.use_denoising = False
scene.cycles.samples = 10
scene.cycles.sampling_pattern = 'TABULATED_SOBOL'
scene.cycles.light_sampling_threshold = 0.0
scene.cycles.use_adaptive_sampling = False
scene.cycles.use_light_tree = False
scene.cycles.blur_glossy = 0.0
scene.cycles.pixel_filter_type = 'GAUSSIAN'
scene.cycles.sample_clamp_indirect = 0.0
scene.view_settings.view_transform = 'Standard'
bpy.context.view_layer.update()
